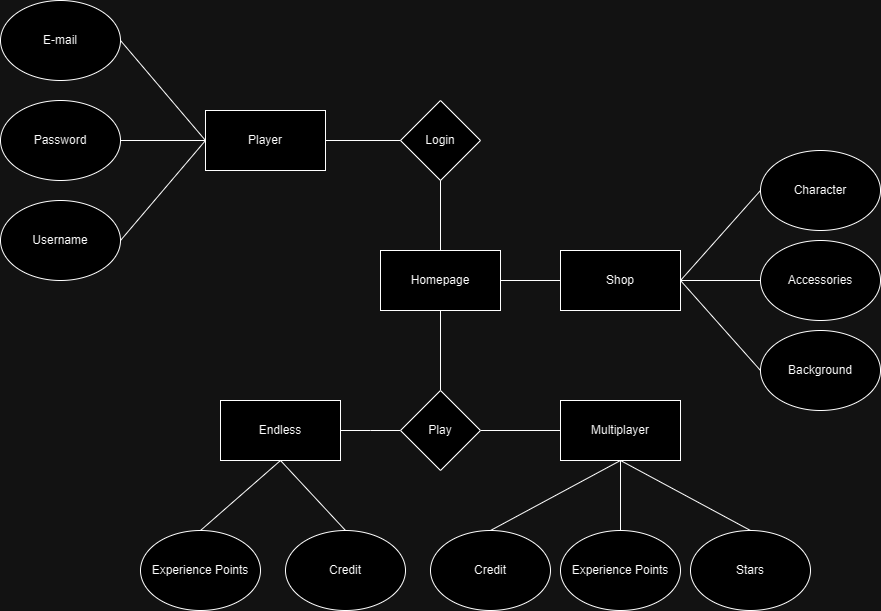

The diagram above was exported from draw.io. Its source (the exported page's mxGraphModel, read from the mxfile embedded in the PNG):
<mxGraphModel dx="1253" dy="711" grid="1" gridSize="10" guides="1" tooltips="1" connect="1" arrows="1" fold="1" page="1" pageScale="1" pageWidth="850" pageHeight="1100" math="0" shadow="0">
  <root>
    <mxCell id="0" />
    <mxCell id="1" parent="0" />
    <mxCell id="7FmVa1V4Qa1IN8dDo1WK-9" value="" style="edgeStyle=orthogonalEdgeStyle;rounded=0;orthogonalLoop=1;jettySize=auto;html=1;strokeColor=none;" parent="1" source="7FmVa1V4Qa1IN8dDo1WK-1" target="7FmVa1V4Qa1IN8dDo1WK-8" edge="1">
      <mxGeometry relative="1" as="geometry" />
    </mxCell>
    <mxCell id="7FmVa1V4Qa1IN8dDo1WK-1" value="Player" style="rounded=0;whiteSpace=wrap;html=1;" parent="1" vertex="1">
      <mxGeometry x="365" y="140" width="120" height="60" as="geometry" />
    </mxCell>
    <mxCell id="7FmVa1V4Qa1IN8dDo1WK-2" value="E-mail" style="ellipse;whiteSpace=wrap;html=1;" parent="1" vertex="1">
      <mxGeometry x="160" y="30" width="120" height="80" as="geometry" />
    </mxCell>
    <mxCell id="7FmVa1V4Qa1IN8dDo1WK-3" value="Password" style="ellipse;whiteSpace=wrap;html=1;" parent="1" vertex="1">
      <mxGeometry x="160" y="130" width="120" height="80" as="geometry" />
    </mxCell>
    <mxCell id="7FmVa1V4Qa1IN8dDo1WK-4" value="Username" style="ellipse;whiteSpace=wrap;html=1;" parent="1" vertex="1">
      <mxGeometry x="160" y="230" width="120" height="80" as="geometry" />
    </mxCell>
    <mxCell id="7FmVa1V4Qa1IN8dDo1WK-5" value="" style="endArrow=none;html=1;rounded=0;entryX=1;entryY=0.5;entryDx=0;entryDy=0;exitX=0;exitY=0.5;exitDx=0;exitDy=0;" parent="1" source="7FmVa1V4Qa1IN8dDo1WK-1" target="7FmVa1V4Qa1IN8dDo1WK-2" edge="1">
      <mxGeometry width="50" height="50" relative="1" as="geometry">
        <mxPoint x="400" y="150" as="sourcePoint" />
        <mxPoint x="450" y="100" as="targetPoint" />
      </mxGeometry>
    </mxCell>
    <mxCell id="7FmVa1V4Qa1IN8dDo1WK-6" value="" style="endArrow=none;html=1;rounded=0;entryX=1;entryY=0.5;entryDx=0;entryDy=0;exitX=0;exitY=0.5;exitDx=0;exitDy=0;" parent="1" source="7FmVa1V4Qa1IN8dDo1WK-1" target="7FmVa1V4Qa1IN8dDo1WK-3" edge="1">
      <mxGeometry width="50" height="50" relative="1" as="geometry">
        <mxPoint x="360" y="170" as="sourcePoint" />
        <mxPoint x="290" y="80" as="targetPoint" />
      </mxGeometry>
    </mxCell>
    <mxCell id="7FmVa1V4Qa1IN8dDo1WK-7" value="" style="endArrow=none;html=1;rounded=0;entryX=1;entryY=0.5;entryDx=0;entryDy=0;exitX=0;exitY=0.5;exitDx=0;exitDy=0;" parent="1" source="7FmVa1V4Qa1IN8dDo1WK-1" target="7FmVa1V4Qa1IN8dDo1WK-4" edge="1">
      <mxGeometry width="50" height="50" relative="1" as="geometry">
        <mxPoint x="330" y="220" as="sourcePoint" />
        <mxPoint x="300" y="90" as="targetPoint" />
      </mxGeometry>
    </mxCell>
    <mxCell id="7FmVa1V4Qa1IN8dDo1WK-12" value="" style="edgeStyle=orthogonalEdgeStyle;rounded=0;orthogonalLoop=1;jettySize=auto;html=1;strokeWidth=1;strokeColor=none;" parent="1" target="7FmVa1V4Qa1IN8dDo1WK-11" edge="1">
      <mxGeometry relative="1" as="geometry">
        <mxPoint x="600" y="210" as="sourcePoint" />
      </mxGeometry>
    </mxCell>
    <mxCell id="7FmVa1V4Qa1IN8dDo1WK-8" value="Login" style="rhombus;whiteSpace=wrap;html=1;rounded=0;" parent="1" vertex="1">
      <mxGeometry x="560" y="130" width="80" height="80" as="geometry" />
    </mxCell>
    <mxCell id="7FmVa1V4Qa1IN8dDo1WK-10" value="" style="endArrow=none;html=1;rounded=0;entryX=0;entryY=0.5;entryDx=0;entryDy=0;" parent="1" source="7FmVa1V4Qa1IN8dDo1WK-1" target="7FmVa1V4Qa1IN8dDo1WK-8" edge="1">
      <mxGeometry width="50" height="50" relative="1" as="geometry">
        <mxPoint x="395" y="200" as="sourcePoint" />
        <mxPoint x="310" y="100" as="targetPoint" />
      </mxGeometry>
    </mxCell>
    <mxCell id="7FmVa1V4Qa1IN8dDo1WK-15" value="" style="edgeStyle=orthogonalEdgeStyle;rounded=0;orthogonalLoop=1;jettySize=auto;html=1;endArrow=none;endFill=0;" parent="1" source="7FmVa1V4Qa1IN8dDo1WK-11" target="7FmVa1V4Qa1IN8dDo1WK-14" edge="1">
      <mxGeometry relative="1" as="geometry">
        <Array as="points">
          <mxPoint x="625" y="460" />
          <mxPoint x="625" y="460" />
        </Array>
      </mxGeometry>
    </mxCell>
    <mxCell id="HW1kQZJt4BiLq7_Z1x4I-2" value="" style="edgeStyle=orthogonalEdgeStyle;rounded=0;orthogonalLoop=1;jettySize=auto;html=1;endArrow=none;endFill=0;" edge="1" parent="1" source="7FmVa1V4Qa1IN8dDo1WK-11" target="HW1kQZJt4BiLq7_Z1x4I-1">
      <mxGeometry relative="1" as="geometry" />
    </mxCell>
    <mxCell id="7FmVa1V4Qa1IN8dDo1WK-11" value="Homepage" style="whiteSpace=wrap;html=1;rounded=0;" parent="1" vertex="1">
      <mxGeometry x="540" y="280" width="120" height="60" as="geometry" />
    </mxCell>
    <mxCell id="7FmVa1V4Qa1IN8dDo1WK-13" value="" style="endArrow=none;html=1;rounded=0;entryX=0.5;entryY=1;entryDx=0;entryDy=0;exitX=0.5;exitY=0;exitDx=0;exitDy=0;" parent="1" source="7FmVa1V4Qa1IN8dDo1WK-11" edge="1">
      <mxGeometry width="50" height="50" relative="1" as="geometry">
        <mxPoint x="690" y="300" as="sourcePoint" />
        <mxPoint x="600" y="210" as="targetPoint" />
      </mxGeometry>
    </mxCell>
    <mxCell id="7FmVa1V4Qa1IN8dDo1WK-20" value="" style="edgeStyle=orthogonalEdgeStyle;rounded=0;orthogonalLoop=1;jettySize=auto;html=1;endArrow=none;endFill=0;" parent="1" source="7FmVa1V4Qa1IN8dDo1WK-14" target="7FmVa1V4Qa1IN8dDo1WK-19" edge="1">
      <mxGeometry relative="1" as="geometry">
        <Array as="points">
          <mxPoint x="530" y="460" />
          <mxPoint x="530" y="460" />
        </Array>
      </mxGeometry>
    </mxCell>
    <mxCell id="7FmVa1V4Qa1IN8dDo1WK-22" value="" style="edgeStyle=orthogonalEdgeStyle;rounded=0;orthogonalLoop=1;jettySize=auto;html=1;endArrow=none;endFill=0;" parent="1" source="7FmVa1V4Qa1IN8dDo1WK-14" target="7FmVa1V4Qa1IN8dDo1WK-21" edge="1">
      <mxGeometry relative="1" as="geometry" />
    </mxCell>
    <mxCell id="7FmVa1V4Qa1IN8dDo1WK-14" value="Play" style="rhombus;whiteSpace=wrap;html=1;rounded=0;" parent="1" vertex="1">
      <mxGeometry x="560" y="420" width="80" height="80" as="geometry" />
    </mxCell>
    <mxCell id="7FmVa1V4Qa1IN8dDo1WK-19" value="Endless" style="whiteSpace=wrap;html=1;rounded=0;" parent="1" vertex="1">
      <mxGeometry x="380" y="430" width="120" height="60" as="geometry" />
    </mxCell>
    <mxCell id="7FmVa1V4Qa1IN8dDo1WK-21" value="Multiplayer" style="whiteSpace=wrap;html=1;rounded=0;" parent="1" vertex="1">
      <mxGeometry x="720" y="430" width="120" height="60" as="geometry" />
    </mxCell>
    <mxCell id="7FmVa1V4Qa1IN8dDo1WK-25" value="Credit" style="ellipse;whiteSpace=wrap;html=1;rounded=0;" parent="1" vertex="1">
      <mxGeometry x="445" y="560" width="120" height="80" as="geometry" />
    </mxCell>
    <mxCell id="7FmVa1V4Qa1IN8dDo1WK-29" value="Credit" style="ellipse;whiteSpace=wrap;html=1;rounded=0;" parent="1" vertex="1">
      <mxGeometry x="590" y="560" width="120" height="80" as="geometry" />
    </mxCell>
    <mxCell id="7FmVa1V4Qa1IN8dDo1WK-30" value="Experience Points" style="ellipse;whiteSpace=wrap;html=1;rounded=0;" parent="1" vertex="1">
      <mxGeometry x="720" y="560" width="120" height="80" as="geometry" />
    </mxCell>
    <mxCell id="7FmVa1V4Qa1IN8dDo1WK-32" value="Stars" style="ellipse;whiteSpace=wrap;html=1;rounded=0;" parent="1" vertex="1">
      <mxGeometry x="850" y="560" width="120" height="80" as="geometry" />
    </mxCell>
    <mxCell id="7FmVa1V4Qa1IN8dDo1WK-34" value="" style="endArrow=none;html=1;rounded=0;entryX=0.5;entryY=1;entryDx=0;entryDy=0;exitX=0.5;exitY=0;exitDx=0;exitDy=0;" parent="1" source="7FmVa1V4Qa1IN8dDo1WK-29" target="7FmVa1V4Qa1IN8dDo1WK-21" edge="1">
      <mxGeometry width="50" height="50" relative="1" as="geometry">
        <mxPoint x="390" y="480" as="sourcePoint" />
        <mxPoint x="440" y="430" as="targetPoint" />
      </mxGeometry>
    </mxCell>
    <mxCell id="7FmVa1V4Qa1IN8dDo1WK-36" value="" style="endArrow=none;html=1;rounded=0;" parent="1" source="7FmVa1V4Qa1IN8dDo1WK-30" edge="1">
      <mxGeometry width="50" height="50" relative="1" as="geometry">
        <mxPoint x="660" y="570" as="sourcePoint" />
        <mxPoint x="780" y="490" as="targetPoint" />
      </mxGeometry>
    </mxCell>
    <mxCell id="7FmVa1V4Qa1IN8dDo1WK-37" value="" style="endArrow=none;html=1;rounded=0;entryX=0.5;entryY=1;entryDx=0;entryDy=0;exitX=0.5;exitY=0;exitDx=0;exitDy=0;" parent="1" source="7FmVa1V4Qa1IN8dDo1WK-32" target="7FmVa1V4Qa1IN8dDo1WK-21" edge="1">
      <mxGeometry width="50" height="50" relative="1" as="geometry">
        <mxPoint x="670" y="580" as="sourcePoint" />
        <mxPoint x="800" y="510" as="targetPoint" />
      </mxGeometry>
    </mxCell>
    <mxCell id="7FmVa1V4Qa1IN8dDo1WK-38" value="" style="endArrow=none;html=1;rounded=0;entryX=0.5;entryY=0;entryDx=0;entryDy=0;exitX=0.5;exitY=1;exitDx=0;exitDy=0;" parent="1" source="7FmVa1V4Qa1IN8dDo1WK-19" target="7FmVa1V4Qa1IN8dDo1WK-25" edge="1">
      <mxGeometry width="50" height="50" relative="1" as="geometry">
        <mxPoint x="680" y="590" as="sourcePoint" />
        <mxPoint x="810" y="520" as="targetPoint" />
      </mxGeometry>
    </mxCell>
    <mxCell id="7FmVa1V4Qa1IN8dDo1WK-39" value="Experience Points" style="ellipse;whiteSpace=wrap;html=1;rounded=0;" parent="1" vertex="1">
      <mxGeometry x="300" y="560" width="120" height="80" as="geometry" />
    </mxCell>
    <mxCell id="7FmVa1V4Qa1IN8dDo1WK-40" value="" style="endArrow=none;html=1;rounded=0;entryX=0.5;entryY=0;entryDx=0;entryDy=0;" parent="1" target="7FmVa1V4Qa1IN8dDo1WK-39" edge="1">
      <mxGeometry width="50" height="50" relative="1" as="geometry">
        <mxPoint x="440" y="490" as="sourcePoint" />
        <mxPoint x="500" y="570" as="targetPoint" />
      </mxGeometry>
    </mxCell>
    <mxCell id="HW1kQZJt4BiLq7_Z1x4I-1" value="Shop" style="whiteSpace=wrap;html=1;rounded=0;" vertex="1" parent="1">
      <mxGeometry x="720" y="280" width="120" height="60" as="geometry" />
    </mxCell>
    <mxCell id="HW1kQZJt4BiLq7_Z1x4I-3" value="Character" style="ellipse;whiteSpace=wrap;html=1;" vertex="1" parent="1">
      <mxGeometry x="920" y="180" width="120" height="80" as="geometry" />
    </mxCell>
    <mxCell id="HW1kQZJt4BiLq7_Z1x4I-4" value="Accessories" style="ellipse;whiteSpace=wrap;html=1;" vertex="1" parent="1">
      <mxGeometry x="920" y="270" width="120" height="80" as="geometry" />
    </mxCell>
    <mxCell id="HW1kQZJt4BiLq7_Z1x4I-5" value="Background" style="ellipse;whiteSpace=wrap;html=1;" vertex="1" parent="1">
      <mxGeometry x="920" y="360" width="120" height="80" as="geometry" />
    </mxCell>
    <mxCell id="HW1kQZJt4BiLq7_Z1x4I-6" value="" style="endArrow=none;html=1;rounded=0;entryX=0;entryY=0.5;entryDx=0;entryDy=0;exitX=1;exitY=0.5;exitDx=0;exitDy=0;" edge="1" parent="1" source="HW1kQZJt4BiLq7_Z1x4I-1" target="HW1kQZJt4BiLq7_Z1x4I-3">
      <mxGeometry width="50" height="50" relative="1" as="geometry">
        <mxPoint x="860" y="400" as="sourcePoint" />
        <mxPoint x="910" y="350" as="targetPoint" />
      </mxGeometry>
    </mxCell>
    <mxCell id="HW1kQZJt4BiLq7_Z1x4I-8" value="" style="endArrow=none;html=1;rounded=0;entryX=0;entryY=0.5;entryDx=0;entryDy=0;exitX=1;exitY=0.5;exitDx=0;exitDy=0;" edge="1" parent="1" source="HW1kQZJt4BiLq7_Z1x4I-1" target="HW1kQZJt4BiLq7_Z1x4I-4">
      <mxGeometry width="50" height="50" relative="1" as="geometry">
        <mxPoint x="850" y="320" as="sourcePoint" />
        <mxPoint x="930" y="230" as="targetPoint" />
      </mxGeometry>
    </mxCell>
    <mxCell id="HW1kQZJt4BiLq7_Z1x4I-9" value="" style="endArrow=none;html=1;rounded=0;entryX=0;entryY=0.5;entryDx=0;entryDy=0;exitX=1;exitY=0.5;exitDx=0;exitDy=0;" edge="1" parent="1" source="HW1kQZJt4BiLq7_Z1x4I-1" target="HW1kQZJt4BiLq7_Z1x4I-5">
      <mxGeometry width="50" height="50" relative="1" as="geometry">
        <mxPoint x="860" y="330" as="sourcePoint" />
        <mxPoint x="940" y="240" as="targetPoint" />
      </mxGeometry>
    </mxCell>
  </root>
</mxGraphModel>